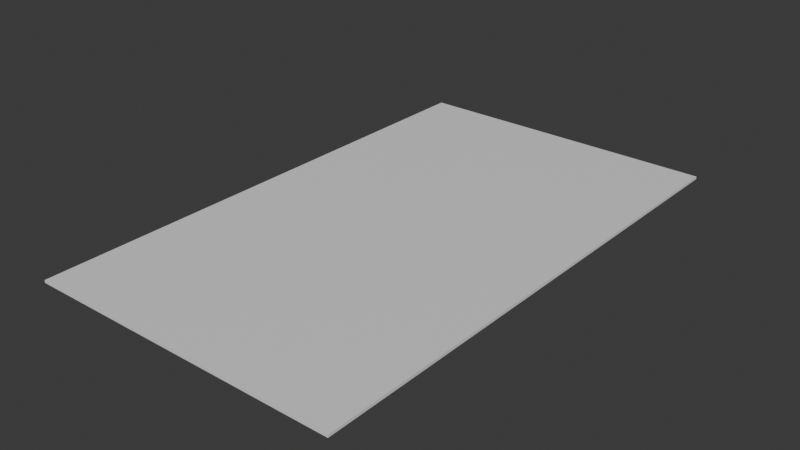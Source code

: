 # Source: carpet.blend  (saved by Blender 4.3.34; exported with 4.5.12 LTS)
import bpy
from mathutils import Matrix  # noqa: F401  (used for matrix-valued properties, if any)

bpy.ops.wm.read_factory_settings(use_empty=True)
scene = bpy.context.scene
scene.name = 'Scene'

# ---- collections
col_collection = bpy.data.collections.new('Collection'); scene.collection.children.link(col_collection)

# ---- materials (node trees are filled in below, after node groups)
mat_material = bpy.data.materials.new('Material')
mat_material.alpha_threshold = 0.0
mat_material.roughness = 0.5
mat_material.line_color = (0.0, 0.0, 0.0, 1.0)

# ---- material node trees
mat_material.use_nodes = True; mat_material.node_tree.nodes.clear()
_N = mat_material.node_tree.nodes; _L = mat_material.node_tree.links
n0 = _N.new('ShaderNodeOutputMaterial'); n0.name = 'Material Output'; n0.location = (300, 300)
n1 = _N.new('ShaderNodeBsdfPrincipled'); n1.name = 'Principled BSDF'; n1.location = (10, 300)
n1.inputs[3].default_value = 1.45
_L.new(n1.outputs[0], n0.inputs[0])
n0.is_active_output = True

# ---- world
world_world = bpy.data.worlds.new('World'); scene.world = world_world
world_world.use_nodes = True; world_world.node_tree.nodes.clear()
_N = world_world.node_tree.nodes; _L = world_world.node_tree.links
n0 = _N.new('ShaderNodeOutputWorld'); n0.name = 'World Output'; n0.location = (300, 300)
n1 = _N.new('ShaderNodeBackground'); n1.name = 'Background'; n1.location = (10, 300)
n1.inputs[0].default_value = (0.05088, 0.05088, 0.05088, 1.0)
_L.new(n1.outputs[0], n0.inputs[0])
n0.is_active_output = True
world_world.color = (0.05088, 0.05088, 0.05088)
world_world.sun_shadow_jitter_overblur = 0.0

# ---- meshes
me_cube = bpy.data.meshes.new('Cube')
me_cube.from_pydata([(1.0, 1.0, 1.0), (1.0, 1.0, -1.0), (1.0, -1.0, 1.0), (1.0, -1.0, -1.0), (-1.0, 1.0, 1.0), (-1.0, 1.0, -1.0), (-1.0, -1.0, 1.0), (-1.0, -1.0, -1.0)], [], [(0, 4, 6, 2), (3, 2, 6, 7), (7, 6, 4, 5), (5, 1, 3, 7), (1, 0, 2, 3), (5, 4, 0, 1)])
_uv = me_cube.uv_layers.new(name='UVMap')
_uv.uv.foreach_set('vector', [0.625, 0.5, 0.875, 0.5, 0.875, 0.75, 0.625, 0.75, 0.375, 0.75, 0.625, 0.75, 0.625, 1.0, 0.375, 1.0, 0.375, 0.0, 0.625, 0.0, 0.625, 0.25, 0.375, 0.25, 0.125, 0.5, 0.375, 0.5, 0.375, 0.75, 0.125, 0.75, 0.375, 0.5, 0.625, 0.5, 0.625, 0.75, 0.375, 0.75, 0.375, 0.25, 0.625, 0.25, 0.625, 0.5, 0.375, 0.5])
me_cube.materials.append(mat_material)
me_cube.use_mirror_vertex_groups = False
me_cube.update()

# ---- objects
ob_carpet = bpy.data.objects.new('Carpet', me_cube)

# ---- transforms, parenting, visibility, modifiers, constraints
ob_carpet.location = (0.0, 0.0, 0.025)
ob_carpet.scale = (3.0, 5.0, 0.025)
ob_carpet.lock_rotations_4d = False
ob_carpet.empty_display_type = 'ARROWS'
ob_carpet.lineart.crease_threshold = 0.0

# ---- collection membership
col_collection.objects.link(ob_carpet)

# ---- scene / render settings (as saved in the file)
scene.frame_start = 1; scene.frame_end = 250; scene.frame_set(1)
scene.render.engine = 'BLENDER_EEVEE_NEXT'
bpy.context.view_layer.update()

# ---- added for rendering (the .blend has no active camera and no usable light): camera, sun
cam_auto = bpy.data.cameras.new('AutoCamera')
cam_auto.lens = 50.0
cam_auto.sensor_width = 36.0
cam_auto.clip_end = 1000.0
ob_auto_camera = bpy.data.objects.new('AutoCamera', cam_auto)
scene.collection.objects.link(ob_auto_camera)
ob_auto_camera.location = (10.79, -12.948, 8.65698)
ob_auto_camera.rotation_euler = (1.09748, -7.21219e-08, 0.694738)
scene.camera = ob_auto_camera
light_auto_sun = bpy.data.lights.new('AutoSun', 'SUN')
light_auto_sun.energy = 3.0
light_auto_sun.angle = 0.0523599
ob_auto_sun = bpy.data.objects.new('AutoSun', light_auto_sun)
scene.collection.objects.link(ob_auto_sun)
ob_auto_sun.rotation_euler = (0.872665, 0.174533, 0.523599)
bpy.context.view_layer.update()
